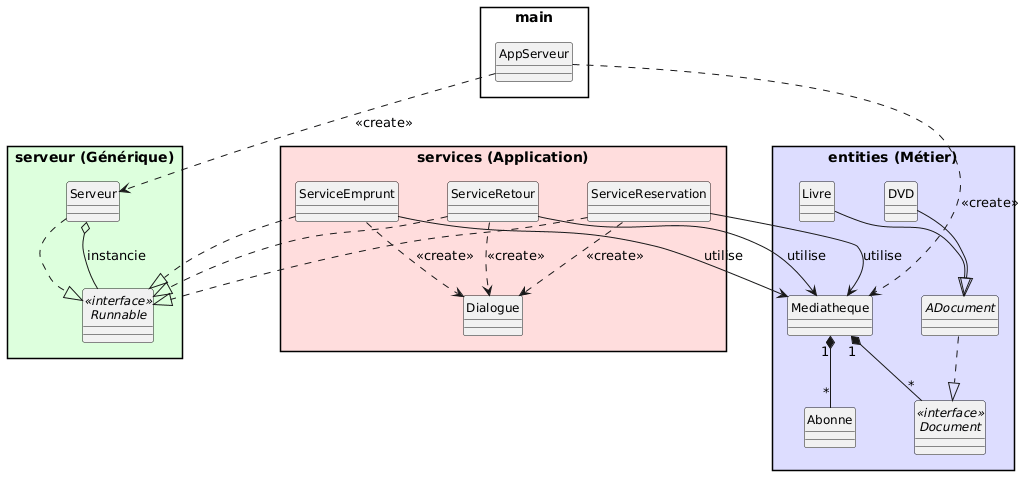

The diagram above was rendered by PlantUML. Its source (embedded in the PNG):
@startuml
' --- Paramètres de visibilité forcée ---
skinparam style strictuml
skinparam packageStyle rectangle
skinparam shadowing false
skinparam classFontSize 14
skinparam classFontName Arial
skinparam classAttributeFontSize 12
' Ajoute de l'espace interne dans les boîtes
skinparam nodesep 50
skinparam ranksep 50

package "serveur (Générique)" #DDFFDD {
    interface Runnable <<interface>>
    class Serveur
    
    Serveur ..|> Runnable
}

package "entities (Métier)" #DDDDFF {
    class Mediatheque
    interface Document <<interface>>
    abstract class ADocument
    class Livre
    class DVD
    class Abonne

    ADocument ..|> Document
    Livre --|> ADocument
    DVD --|> ADocument
    Mediatheque "1" *-- "*" Document
    Mediatheque "1" *-- "*" Abonne
}

package "services (Application)" #FFDDDD {
    class ServiceReservation
    class ServiceEmprunt
    class ServiceRetour
    class Dialogue

    ServiceReservation ..|> Runnable
    ServiceEmprunt ..|> Runnable
    ServiceRetour ..|> Runnable
    
    ServiceReservation ..> Dialogue : <<create>>
    ServiceEmprunt ..> Dialogue : <<create>>
    ServiceRetour ..> Dialogue : <<create>>
}

package "main" {
    class AppServeur
}

' --- Relations de structure ---
AppServeur ..> Serveur : <<create>>
AppServeur ..> Mediatheque : <<create>>
' Le serveur utilise Runnable via l'introspection
Serveur o-- Runnable : "instancie"

ServiceReservation --> Mediatheque : "utilise"
ServiceEmprunt --> Mediatheque : "utilise"
ServiceRetour --> Mediatheque : "utilise"
@enduml